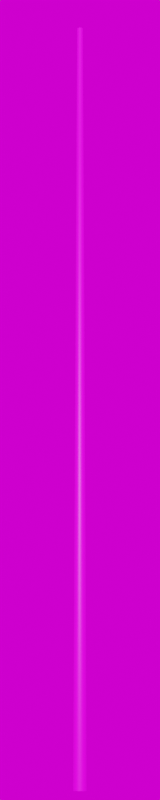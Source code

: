 # Source: Stahl_10000.blend  (saved by Blender 3.3.6; exported with 4.5.12 LTS)
import bpy
from mathutils import Matrix  # noqa: F401  (used for matrix-valued properties, if any)

bpy.ops.wm.read_factory_settings(use_empty=True)
scene = bpy.context.scene
scene.name = 'Scene'

# ---- collections
col_collection = bpy.data.collections.new('Collection'); scene.collection.children.link(col_collection)

# ---- images (referenced by path relative to the original .blend; pixels are not part of the script)
import os
ASSET_DIR = os.environ.get("B2B_ASSET_DIR", "")  # directory of the original .blend (textures are referenced by path, not embedded)
HERE = os.path.dirname(os.path.abspath(__file__))  # packed textures are extracted next to this script under _unpacked/

def load_image(name, relpath, width, height, colorspace="sRGB"):
    """Load a texture the original file referenced (path relative to the .blend, or extracted next to this script)."""
    p = next((c for c in (os.path.join(HERE, relpath), os.path.join(ASSET_DIR, relpath)) if relpath and os.path.exists(c)), "")
    if p:
        img = bpy.data.images.load(p, check_existing=True)
        img.name = name
    else:  # same state as the original file: an image datablock whose file is absent (Cycles renders it pink)
        img = bpy.data.images.new(name, width, height)
        img.source = "FILE"
        img.filepath = "//" + (relpath or name)
    img.colorspace_settings.name = colorspace
    return img
img_galvanized_metal_texture_seamless_hr_jpg_003 = load_image('galvanized-metal-texture-seamless-hr.jpg.003', 'galvanized-metal-texture-seamless-hr.jpg', 1024, 1024, 'sRGB')
img_kloofendal_48d_partly_cloudy_puresky_8k_hdr = load_image('kloofendal_48d_partly_cloudy_puresky_8k.hdr', 'kloofendal_48d_partly_cloudy_puresky_8k.hdr', 1024, 1024, 'Linear Rec.709')

# ---- materials (node trees are filled in below, after node groups)
mat_galvanized_metall_019 = bpy.data.materials.new('galvanized_metall.019')
mat_galvanized_metall_019.roughness = 0.5

# ---- material node trees
mat_galvanized_metall_019.use_nodes = True; mat_galvanized_metall_019.node_tree.nodes.clear()
_N = mat_galvanized_metall_019.node_tree.nodes; _L = mat_galvanized_metall_019.node_tree.links
n0 = _N.new('ShaderNodeBsdfPrincipled'); n0.name = 'Principled BSDF'; n0.location = (1200, 0)
n0.distribution = 'GGX'
n0.subsurface_method = 'RANDOM_WALK_SKIN'
n0.inputs[3].default_value = 1.45
n0.inputs[27].default_value = (0.0, 0.0, 0.0, 1.0)
n0.inputs[28].default_value = 1.0
n1 = _N.new('ShaderNodeOutputMaterial'); n1.name = 'Material Output'; n1.location = (1500, 0)
n2 = _N.new('ShaderNodeTexImage'); n2.name = 'Image Texture'; n2.location = (600, 0)
n2.image = img_galvanized_metal_texture_seamless_hr_jpg_003
_L.new(n2.outputs[0], n0.inputs[0])
_L.new(n0.outputs[0], n1.inputs[0])
n1.is_active_output = True

# ---- world
world_world = bpy.data.worlds.new('World'); scene.world = world_world
world_world.use_nodes = True; world_world.node_tree.nodes.clear()
_N = world_world.node_tree.nodes; _L = world_world.node_tree.links
n0 = _N.new('ShaderNodeOutputWorld'); n0.name = 'World Output'; n0.location = (300, 300)
n1 = _N.new('ShaderNodeBackground'); n1.name = 'Background'; n1.location = (10, 300)
n2 = _N.new('ShaderNodeTexEnvironment'); n2.name = 'Environment Texture'; n2.location = (-280, 280)
n2.image = img_kloofendal_48d_partly_cloudy_puresky_8k_hdr
_L.new(n1.outputs[0], n0.inputs[0])
_L.new(n2.outputs[0], n1.inputs[0])
n0.is_active_output = True
world_world.color = (0.05088, 0.05088, 0.05088)
world_world.use_sun_shadow = False
world_world.sun_shadow_jitter_overblur = 0.0

# ---- cameras
cam_camera = bpy.data.cameras.new('Camera')
cam_camera.lens = 100.0

# ---- meshes
me_mast_10_0m_metalogalva_001 = bpy.data.meshes.new('Mast_10,0m_Metalogalva.001')
me_mast_10_0m_metalogalva_001.from_pydata([(0.0, 0.0, 10.0), (0.0, 0.038, 10.0), (0.0, 0.088, 0.0), (0.0, 0.0, 10.0), (-0.01454, 0.03511, 10.0), (-0.03368, 0.0813, 0.0), (0.0, 0.0, 10.0), (-0.02687, 0.02687, 10.0), (-0.06222, 0.06222, 0.0), (0.0, 0.0, 10.0), (-0.03511, 0.01454, 10.0), (-0.0813, 0.03368, 0.0), (0.0, 0.0, 10.0), (-0.038, 0.0, 10.0), (-0.088, 0.0, 0.0), (0.0, 0.0, 10.0), (-0.03511, -0.01454, 10.0), (-0.0813, -0.03368, 0.0), (0.0, 0.0, 10.0), (-0.02687, -0.02687, 10.0), (-0.06222, -0.06222, 0.0), (0.0, 0.0, 10.0), (-0.01454, -0.03511, 10.0), (-0.03368, -0.0813, 0.0), (0.0, 0.0, 10.0), (0.0, -0.038, 10.0), (0.0, -0.088, 0.0), (0.0, 0.0, 10.0), (0.01454, -0.03511, 10.0), (0.03368, -0.0813, 0.0), (0.0, 0.0, 10.0), (0.02687, -0.02687, 10.0), (0.06222, -0.06222, 0.0), (0.0, 0.0, 10.0), (0.03511, -0.01454, 10.0), (0.0813, -0.03368, 0.0), (0.0, 0.0, 10.0), (0.038, 0.0, 10.0), (0.088, 0.0, 0.0), (0.0, 0.0, 10.0), (0.03511, 0.01454, 10.0), (0.0813, 0.03368, 0.0), (0.0, 0.0, 10.0), (0.02687, 0.02687, 10.0), (0.06222, 0.06222, 0.0), (0.0, 0.0, 10.0), (0.01454, 0.03511, 10.0), (0.03368, 0.0813, 0.0)], [], [(0, 4, 3), (3, 7, 6), (6, 10, 9), (9, 13, 12), (12, 16, 15), (15, 19, 18), (18, 22, 21), (21, 25, 24), (24, 28, 27), (27, 31, 30), (30, 34, 33), (33, 37, 36), (36, 40, 39), (39, 43, 42), (42, 46, 45), (45, 1, 0), (2, 4, 1), (5, 7, 4), (8, 10, 7), (11, 13, 10), (14, 16, 13), (16, 20, 19), (20, 22, 19), (22, 26, 25), (25, 29, 28), (29, 31, 28), (32, 34, 31), (35, 37, 34), (38, 40, 37), (41, 43, 40), (44, 46, 43), (46, 2, 1), (0, 1, 4), (3, 4, 7), (6, 7, 10), (9, 10, 13), (12, 13, 16), (15, 16, 19), (18, 19, 22), (21, 22, 25), (24, 25, 28), (27, 28, 31), (30, 31, 34), (33, 34, 37), (36, 37, 40), (39, 40, 43), (42, 43, 46), (45, 46, 1), (2, 5, 4), (5, 8, 7), (8, 11, 10), (11, 14, 13), (14, 17, 16), (16, 17, 20), (20, 23, 22), (22, 23, 26), (25, 26, 29), (29, 32, 31), (32, 35, 34), (35, 38, 37), (38, 41, 40), (41, 44, 43), (44, 47, 46), (46, 47, 2)])
me_mast_10_0m_metalogalva_001.polygons.foreach_set('use_smooth', [True] * 64)
_uv = me_mast_10_0m_metalogalva_001.uv_layers.new(name='UVMap')
_uv.uv.foreach_set('vector', [0.0, 21.39, 0.0625, 21.39, 0.0625, 21.39, 0.0625, 21.39, 0.125, 21.39, 0.125, 21.39, 0.125, 21.39, 0.1875, 21.39, 0.1875, 21.39, 0.1875, 21.39, 0.25, 21.39, 0.25, 21.39, 0.25, 21.39, 0.3125, 21.39, 0.3125, 21.39, 0.3125, 21.39, 0.375, 21.39, 0.375, 21.39, 0.375, 21.39, 0.4375, 21.39, 0.4375, 21.39, 0.4375, 21.39, 0.5, 21.39, 0.5, 21.39, 0.5, 21.39, 0.5625, 21.39, 0.5625, 21.39, 0.5625, 21.39, 0.625, 21.39, 0.625, 21.39, 0.625, 21.39, 0.6875, 21.39, 0.6875, 21.39, 0.6875, 21.39, 0.75, 21.39, 0.75, 21.39, 0.75, 21.39, 0.8125, 21.39, 0.8125, 21.39, 0.8125, 21.39, 0.875, 21.39, 0.875, 21.39, 0.875, 21.39, 0.9375, 21.39, 0.9375, 21.39, 0.9375, 21.39, 1.0, 21.39, 1.0, 21.39, 0.0, -11.39, 0.0625, 21.39, 0.0, 21.39, 0.0625, -11.39, 0.125, 21.39, 0.0625, 21.39, 0.125, -11.39, 0.1875, 21.39, 0.125, 21.39, 0.1875, -11.39, 0.25, 21.39, 0.1875, 21.39, 0.25, -11.39, 0.3125, 21.39, 0.25, 21.39, 0.3125, 21.39, 0.375, -11.39, 0.375, 21.39, 0.375, -11.39, 0.4375, 21.39, 0.375, 21.39, 0.4375, 21.39, 0.5, -11.39, 0.5, 21.39, 0.5, 21.39, 0.5625, -11.39, 0.5625, 21.39, 0.5625, -11.39, 0.625, 21.39, 0.5625, 21.39, 0.625, -11.39, 0.6875, 21.39, 0.625, 21.39, 0.6875, -11.39, 0.75, 21.39, 0.6875, 21.39, 0.75, -11.39, 0.8125, 21.39, 0.75, 21.39, 0.8125, -11.39, 0.875, 21.39, 0.8125, 21.39, 0.875, -11.39, 0.9375, 21.39, 0.875, 21.39, 0.9375, 21.39, 1.0, -11.39, 1.0, 21.39, 0.0, 21.39, 0.0, 21.39, 0.0625, 21.39, 0.0625, 21.39, 0.0625, 21.39, 0.125, 21.39, 0.125, 21.39, 0.125, 21.39, 0.1875, 21.39, 0.1875, 21.39, 0.1875, 21.39, 0.25, 21.39, 0.25, 21.39, 0.25, 21.39, 0.3125, 21.39, 0.3125, 21.39, 0.3125, 21.39, 0.375, 21.39, 0.375, 21.39, 0.375, 21.39, 0.4375, 21.39, 0.4375, 21.39, 0.4375, 21.39, 0.5, 21.39, 0.5, 21.39, 0.5, 21.39, 0.5625, 21.39, 0.5625, 21.39, 0.5625, 21.39, 0.625, 21.39, 0.625, 21.39, 0.625, 21.39, 0.6875, 21.39, 0.6875, 21.39, 0.6875, 21.39, 0.75, 21.39, 0.75, 21.39, 0.75, 21.39, 0.8125, 21.39, 0.8125, 21.39, 0.8125, 21.39, 0.875, 21.39, 0.875, 21.39, 0.875, 21.39, 0.9375, 21.39, 0.9375, 21.39, 0.9375, 21.39, 1.0, 21.39, 0.0, -11.39, 0.0625, -11.39, 0.0625, 21.39, 0.0625, -11.39, 0.125, -11.39, 0.125, 21.39, 0.125, -11.39, 0.1875, -11.39, 0.1875, 21.39, 0.1875, -11.39, 0.25, -11.39, 0.25, 21.39, 0.25, -11.39, 0.3125, -11.39, 0.3125, 21.39, 0.3125, 21.39, 0.3125, -11.39, 0.375, -11.39, 0.375, -11.39, 0.4375, -11.39, 0.4375, 21.39, 0.4375, 21.39, 0.4375, -11.39, 0.5, -11.39, 0.5, 21.39, 0.5, -11.39, 0.5625, -11.39, 0.5625, -11.39, 0.625, -11.39, 0.625, 21.39, 0.625, -11.39, 0.6875, -11.39, 0.6875, 21.39, 0.6875, -11.39, 0.75, -11.39, 0.75, 21.39, 0.75, -11.39, 0.8125, -11.39, 0.8125, 21.39, 0.8125, -11.39, 0.875, -11.39, 0.875, 21.39, 0.875, -11.39, 0.9375, -11.39, 0.9375, 21.39, 0.9375, 21.39, 0.9375, -11.39, 1.0, -11.39])
me_mast_10_0m_metalogalva_001.materials.append(mat_galvanized_metall_019)
me_mast_10_0m_metalogalva_001.update()
me_mast_10_0m_metalogalva_001.normals_split_custom_set([tuple(v) for v in zip(*[iter([-2.996e-06, 0.0, 1.0, -0.2849, 0.6879, 0.6676, 5.992e-06, 0.0, 1.0, 5.992e-06, 0.0, 1.0, -0.5265, 0.5265, 0.6676, -5.992e-06, 0.0, 1.0, -5.992e-06, 0.0, 1.0, -0.6879, 0.2849, 0.6676, 0.0, 0.0, 1.0, 0.0, 0.0, 1.0, -0.7446, 1.346e-06, 0.6676, 0.0, 0.0, 1.0, 0.0, 0.0, 1.0, -0.6879, -0.2849, 0.6676, -5.992e-06, 0.0, 1.0, -5.992e-06, 0.0, 1.0, -0.5264, -0.5264, 0.6676, 5.992e-06, 0.0, 1.0, 5.992e-06, 0.0, 1.0, -0.2849, -0.6879, 0.6676, -2.996e-06, 0.0, 1.0, -2.996e-06, 0.0, 1.0, 9.832e-07, -0.7446, 0.6676, 2.996e-06, 0.0, 1.0, 2.996e-06, 0.0, 1.0, 0.2849, -0.6879, 0.6676, -5.992e-06, 0.0, 1.0, -5.992e-06, 0.0, 1.0, 0.5265, -0.5265, 0.6676, 5.992e-06, 0.0, 1.0, 5.992e-06, 0.0, 1.0, 0.6879, -0.2849, 0.6676, 0.0, 0.0, 1.0, 0.0, 0.0, 1.0, 0.7446, -1.346e-06, 0.6676, 0.0, 0.0, 1.0, 0.0, 0.0, 1.0, 0.6879, 0.2849, 0.6676, 5.992e-06, 0.0, 1.0, 5.992e-06, 0.0, 1.0, 0.5265, 0.5265, 0.6676, -5.992e-06, 0.0, 1.0, -5.992e-06, 0.0, 1.0, 0.2849, 0.6879, 0.6676, 2.996e-06, 0.0, 1.0, 2.996e-06, 0.0, 1.0, 3.161e-08, 0.7446, 0.6676, -2.996e-06, 0.0, 1.0, 0.0, 1.0, 0.005, -0.2849, 0.6879, 0.6676, 3.161e-08, 0.7446, 0.6676, -0.3827, 0.9239, 0.005, -0.5265, 0.5265, 0.6676, -0.2849, 0.6879, 0.6676, -0.7071, 0.7071, 0.005, -0.6879, 0.2849, 0.6676, -0.5265, 0.5265, 0.6676, -0.9239, 0.3827, 0.005, -0.7446, 1.346e-06, 0.6676, -0.6879, 0.2849, 0.6676, -1.0, -1.694e-06, 0.005, -0.6879, -0.2849, 0.6676, -0.7446, 1.346e-06, 0.6676, -0.6879, -0.2849, 0.6676, -0.7071, -0.7071, 0.005, -0.5264, -0.5264, 0.6676, -0.7071, -0.7071, 0.005, -0.2849, -0.6879, 0.6676, -0.5264, -0.5264, 0.6676, -0.2849, -0.6879, 0.6676, -1.471e-06, -1.0, 0.005, 9.832e-07, -0.7446, 0.6676, 9.832e-07, -0.7446, 0.6676, 0.3827, -0.9239, 0.005, 0.2849, -0.6879, 0.6676, 0.3827, -0.9239, 0.005, 0.5265, -0.5265, 0.6676, 0.2849, -0.6879, 0.6676, 0.7071, -0.7071, 0.005, 0.6879, -0.2849, 0.6676, 0.5265, -0.5265, 0.6676, 0.9239, -0.3827, 0.005, 0.7446, -1.346e-06, 0.6676, 0.6879, -0.2849, 0.6676, 1.0, 1.694e-06, 0.005, 0.6879, 0.2849, 0.6676, 0.7446, -1.346e-06, 0.6676, 0.9239, 0.3827, 0.005, 0.5265, 0.5265, 0.6676, 0.6879, 0.2849, 0.6676, 0.7071, 0.7071, 0.005, 0.2849, 0.6879, 0.6676, 0.5265, 0.5265, 0.6676, 0.2849, 0.6879, 0.6676, 0.0, 1.0, 0.005, 3.161e-08, 0.7446, 0.6676, -2.996e-06, 0.0, 1.0, 3.161e-08, 0.7446, 0.6676, -0.2849, 0.6879, 0.6676, 5.992e-06, 0.0, 1.0, -0.2849, 0.6879, 0.6676, -0.5265, 0.5265, 0.6676, -5.992e-06, 0.0, 1.0, -0.5265, 0.5265, 0.6676, -0.6879, 0.2849, 0.6676, 0.0, 0.0, 1.0, -0.6879, 0.2849, 0.6676, -0.7446, 1.346e-06, 0.6676, 0.0, 0.0, 1.0, -0.7446, 1.346e-06, 0.6676, -0.6879, -0.2849, 0.6676, -5.992e-06, 0.0, 1.0, -0.6879, -0.2849, 0.6676, -0.5264, -0.5264, 0.6676, 5.992e-06, 0.0, 1.0, -0.5264, -0.5264, 0.6676, -0.2849, -0.6879, 0.6676, -2.996e-06, 0.0, 1.0, -0.2849, -0.6879, 0.6676, 9.832e-07, -0.7446, 0.6676, 2.996e-06, 0.0, 1.0, 9.832e-07, -0.7446, 0.6676, 0.2849, -0.6879, 0.6676, -5.992e-06, 0.0, 1.0, 0.2849, -0.6879, 0.6676, 0.5265, -0.5265, 0.6676, 5.992e-06, 0.0, 1.0, 0.5265, -0.5265, 0.6676, 0.6879, -0.2849, 0.6676, 0.0, 0.0, 1.0, 0.6879, -0.2849, 0.6676, 0.7446, -1.346e-06, 0.6676, 0.0, 0.0, 1.0, 0.7446, -1.346e-06, 0.6676, 0.6879, 0.2849, 0.6676, 5.992e-06, 0.0, 1.0, 0.6879, 0.2849, 0.6676, 0.5265, 0.5265, 0.6676, -5.992e-06, 0.0, 1.0, 0.5265, 0.5265, 0.6676, 0.2849, 0.6879, 0.6676, 2.996e-06, 0.0, 1.0, 0.2849, 0.6879, 0.6676, 3.161e-08, 0.7446, 0.6676, 0.0, 1.0, 0.005, -0.3827, 0.9239, 0.005, -0.2849, 0.6879, 0.6676, -0.3827, 0.9239, 0.005, -0.7071, 0.7071, 0.005, -0.5265, 0.5265, 0.6676, -0.7071, 0.7071, 0.005, -0.9239, 0.3827, 0.005, -0.6879, 0.2849, 0.6676, -0.9239, 0.3827, 0.005, -1.0, -1.694e-06, 0.005, -0.7446, 1.346e-06, 0.6676, -1.0, -1.694e-06, 0.005, -0.9239, -0.3827, 0.005, -0.6879, -0.2849, 0.6676, -0.6879, -0.2849, 0.6676, -0.9239, -0.3827, 0.005, -0.7071, -0.7071, 0.005, -0.7071, -0.7071, 0.005, -0.3827, -0.9239, 0.005, -0.2849, -0.6879, 0.6676, -0.2849, -0.6879, 0.6676, -0.3827, -0.9239, 0.005, -1.471e-06, -1.0, 0.005, 9.832e-07, -0.7446, 0.6676, -1.471e-06, -1.0, 0.005, 0.3827, -0.9239, 0.005, 0.3827, -0.9239, 0.005, 0.7071, -0.7071, 0.005, 0.5265, -0.5265, 0.6676, 0.7071, -0.7071, 0.005, 0.9239, -0.3827, 0.005, 0.6879, -0.2849, 0.6676, 0.9239, -0.3827, 0.005, 1.0, 1.694e-06, 0.005, 0.7446, -1.346e-06, 0.6676, 1.0, 1.694e-06, 0.005, 0.9239, 0.3827, 0.005, 0.6879, 0.2849, 0.6676, 0.9239, 0.3827, 0.005, 0.7071, 0.7071, 0.005, 0.5265, 0.5265, 0.6676, 0.7071, 0.7071, 0.005, 0.3827, 0.9239, 0.005, 0.2849, 0.6879, 0.6676, 0.2849, 0.6879, 0.6676, 0.3827, 0.9239, 0.005, 0.0, 1.0, 0.005])] * 3)])

# ---- objects
ob_camera = bpy.data.objects.new('Camera', cam_camera)
ob_mast_10_0m_metalogalva_001 = bpy.data.objects.new('Mast_10,0m_Metalogalva.001', me_mast_10_0m_metalogalva_001)

# ---- transforms, parenting, visibility, modifiers, constraints
ob_camera.location = (20.0, -20.0, 0.0)
ob_camera.rotation_euler = (1.745, 0.0, 0.7854)
ob_mast_10_0m_metalogalva_001.location = (0.0, 0.0, 0.0)

# ---- collection membership
col_collection.objects.link(ob_camera)
col_collection.objects.link(ob_mast_10_0m_metalogalva_001)

# ---- scene / render settings (as saved in the file)
scene.camera = ob_camera
scene.frame_start = 1; scene.frame_end = 250; scene.frame_set(1)
scene.render.engine = 'CYCLES'
scene.render.resolution_x = 100
scene.render.resolution_y = 500
scene.cycles.sampling_pattern = 'TABULATED_SOBOL'
scene.cycles.use_light_tree = False
scene.view_settings.view_transform = 'Filmic'
bpy.context.view_layer.update()

# ---- added for rendering (the .blend has no usable light): sun
light_auto_sun = bpy.data.lights.new('AutoSun', 'SUN')
light_auto_sun.energy = 3.0
light_auto_sun.angle = 0.0523599
ob_auto_sun = bpy.data.objects.new('AutoSun', light_auto_sun)
scene.collection.objects.link(ob_auto_sun)
ob_auto_sun.rotation_euler = (0.872665, 0.174533, 0.523599)
bpy.context.view_layer.update()
